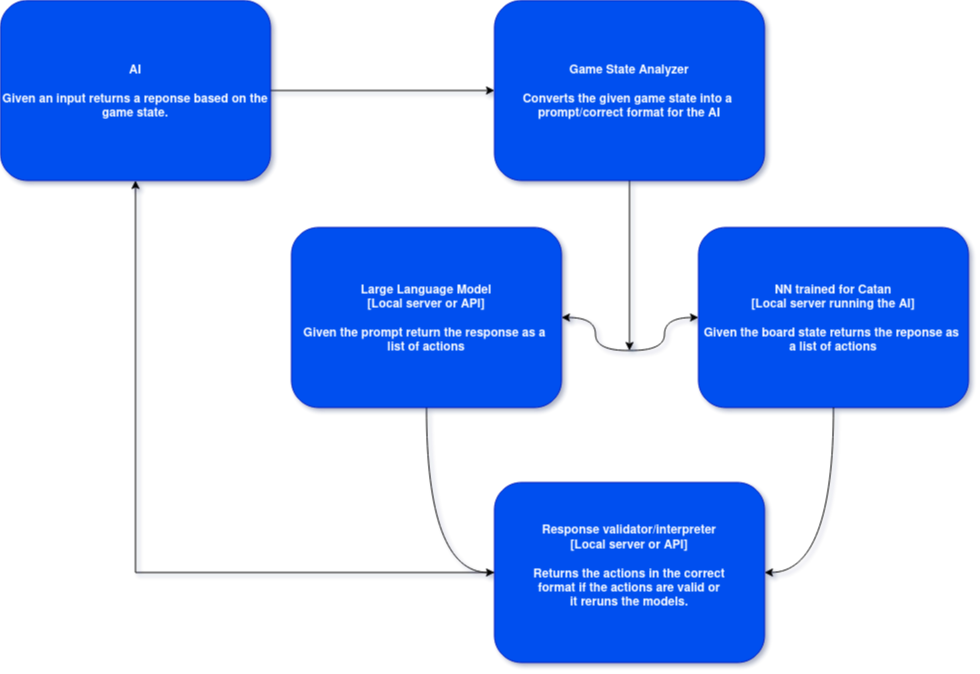

The diagram above was exported from draw.io. Its source (the exported page's mxGraphModel, read from the mxfile embedded in the PNG):
<mxGraphModel dx="2074" dy="1153" grid="0" gridSize="10" guides="1" tooltips="1" connect="1" arrows="1" fold="1" page="1" pageScale="1" pageWidth="1100" pageHeight="850" background="none" math="0" shadow="1">
  <root>
    <mxCell id="0" />
    <mxCell id="1" parent="0" />
    <mxCell id="FEVuQc9qgVTFrghk8be4-18" value="" style="edgeStyle=orthogonalEdgeStyle;rounded=0;orthogonalLoop=1;jettySize=auto;html=1;" edge="1" parent="1" source="FEVuQc9qgVTFrghk8be4-1" target="FEVuQc9qgVTFrghk8be4-5">
      <mxGeometry relative="1" as="geometry">
        <mxPoint x="155" y="673" as="targetPoint" />
      </mxGeometry>
    </mxCell>
    <mxCell id="FEVuQc9qgVTFrghk8be4-1" value="&lt;div&gt;&lt;b&gt;AI&lt;/b&gt;&lt;/div&gt;&lt;div&gt;&lt;b&gt;&lt;br&gt;&lt;/b&gt;&lt;/div&gt;&lt;div&gt;&lt;b&gt;Given an input returns a reponse based on the game state.&lt;/b&gt;&lt;/div&gt;" style="rounded=1;whiteSpace=wrap;html=1;fillColor=#0050ef;strokeColor=#001DBC;fontColor=#ffffff;" vertex="1" parent="1">
      <mxGeometry x="10" y="47" width="270" height="180" as="geometry" />
    </mxCell>
    <mxCell id="FEVuQc9qgVTFrghk8be4-20" value="" style="edgeStyle=orthogonalEdgeStyle;rounded=0;orthogonalLoop=1;jettySize=auto;html=1;" edge="1" parent="1" source="FEVuQc9qgVTFrghk8be4-5">
      <mxGeometry relative="1" as="geometry">
        <mxPoint x="639" y="397" as="targetPoint" />
      </mxGeometry>
    </mxCell>
    <mxCell id="FEVuQc9qgVTFrghk8be4-5" value="&lt;div&gt;&lt;b&gt;Game State Analyzer&lt;/b&gt;&lt;/div&gt;&lt;div&gt;&lt;b&gt;&lt;br&gt;&lt;/b&gt;&lt;/div&gt;&lt;div&gt;&lt;b&gt;Converts the given game state into a&amp;nbsp;&lt;/b&gt;&lt;/div&gt;&lt;div&gt;&lt;b&gt;prompt/correct format for the AI&lt;/b&gt;&lt;/div&gt;" style="rounded=1;whiteSpace=wrap;html=1;fillColor=#0050ef;strokeColor=#001DBC;fontColor=#ffffff;" vertex="1" parent="1">
      <mxGeometry x="504" y="47" width="270" height="180" as="geometry" />
    </mxCell>
    <mxCell id="FEVuQc9qgVTFrghk8be4-26" value="" style="edgeStyle=orthogonalEdgeStyle;rounded=0;orthogonalLoop=1;jettySize=auto;html=1;exitX=0.5;exitY=1;exitDx=0;exitDy=0;entryX=0;entryY=0.5;entryDx=0;entryDy=0;curved=1;" edge="1" parent="1" source="FEVuQc9qgVTFrghk8be4-9" target="FEVuQc9qgVTFrghk8be4-13">
      <mxGeometry relative="1" as="geometry">
        <mxPoint x="369" y="476" as="sourcePoint" />
        <mxPoint x="426" y="604" as="targetPoint" />
        <Array as="points">
          <mxPoint x="436" y="619" />
        </Array>
      </mxGeometry>
    </mxCell>
    <mxCell id="FEVuQc9qgVTFrghk8be4-9" value="&lt;div&gt;&lt;b&gt;Large Language Model&lt;/b&gt;&lt;/div&gt;&lt;div&gt;&lt;b&gt;[Local server or API]&lt;/b&gt;&lt;/div&gt;&lt;div&gt;&lt;b&gt;&lt;br&gt;&lt;/b&gt;&lt;/div&gt;&lt;div&gt;&lt;b&gt;Given the prompt return the response as a&amp;nbsp;&lt;/b&gt;&lt;/div&gt;&lt;div&gt;&lt;b&gt;list of actions&lt;/b&gt;&lt;/div&gt;" style="rounded=1;whiteSpace=wrap;html=1;fillColor=#0050ef;strokeColor=#001DBC;fontColor=#ffffff;" vertex="1" parent="1">
      <mxGeometry x="301" y="274" width="270" height="180" as="geometry" />
    </mxCell>
    <mxCell id="FEVuQc9qgVTFrghk8be4-11" value="&lt;div&gt;&lt;b&gt;NN trained for Catan&lt;/b&gt;&lt;/div&gt;&lt;div&gt;&lt;b&gt;[Local server running the AI]&lt;/b&gt;&lt;/div&gt;&lt;div&gt;&lt;b&gt;&lt;br&gt;&lt;/b&gt;&lt;/div&gt;&lt;div&gt;&lt;b&gt;Given the board state returns the reponse as&amp;nbsp;&lt;/b&gt;&lt;/div&gt;&lt;div&gt;&lt;b&gt;a list of actions&lt;/b&gt;&lt;/div&gt;" style="rounded=1;whiteSpace=wrap;html=1;fillColor=#0050ef;strokeColor=#001DBC;fontColor=#ffffff;" vertex="1" parent="1">
      <mxGeometry x="708" y="274" width="270" height="180" as="geometry" />
    </mxCell>
    <mxCell id="FEVuQc9qgVTFrghk8be4-29" value="" style="edgeStyle=orthogonalEdgeStyle;rounded=0;orthogonalLoop=1;jettySize=auto;html=1;entryX=0.5;entryY=1;entryDx=0;entryDy=0;" edge="1" parent="1" source="FEVuQc9qgVTFrghk8be4-13" target="FEVuQc9qgVTFrghk8be4-1">
      <mxGeometry relative="1" as="geometry">
        <mxPoint x="166" y="303" as="targetPoint" />
      </mxGeometry>
    </mxCell>
    <mxCell id="FEVuQc9qgVTFrghk8be4-13" value="&lt;div&gt;&lt;b&gt;Response validator/interpreter&lt;/b&gt;&lt;/div&gt;&lt;div&gt;&lt;b&gt;[Local server or API]&lt;/b&gt;&lt;/div&gt;&lt;div&gt;&lt;b&gt;&lt;br&gt;&lt;/b&gt;&lt;/div&gt;&lt;div&gt;&lt;b&gt;Returns the actions in the correct&lt;/b&gt;&lt;/div&gt;&lt;div&gt;&lt;b&gt;format if the actions are valid or&lt;/b&gt;&lt;/div&gt;&lt;div&gt;&lt;b&gt;it reruns the models.&lt;/b&gt;&lt;/div&gt;&lt;div&gt;&lt;br&gt;&lt;/div&gt;" style="rounded=1;whiteSpace=wrap;html=1;fillColor=#0050ef;strokeColor=#001DBC;fontColor=#ffffff;" vertex="1" parent="1">
      <mxGeometry x="504" y="529" width="270" height="180" as="geometry" />
    </mxCell>
    <mxCell id="FEVuQc9qgVTFrghk8be4-21" value="" style="edgeStyle=orthogonalEdgeStyle;rounded=0;orthogonalLoop=1;jettySize=auto;html=1;curved=1;" edge="1" parent="1" target="FEVuQc9qgVTFrghk8be4-11">
      <mxGeometry relative="1" as="geometry">
        <mxPoint x="639" y="397" as="sourcePoint" />
      </mxGeometry>
    </mxCell>
    <mxCell id="FEVuQc9qgVTFrghk8be4-22" value="" style="edgeStyle=orthogonalEdgeStyle;rounded=0;orthogonalLoop=1;jettySize=auto;html=1;curved=1;" edge="1" parent="1" target="FEVuQc9qgVTFrghk8be4-9">
      <mxGeometry relative="1" as="geometry">
        <mxPoint x="639" y="397" as="sourcePoint" />
      </mxGeometry>
    </mxCell>
    <mxCell id="FEVuQc9qgVTFrghk8be4-27" value="" style="edgeStyle=orthogonalEdgeStyle;rounded=0;orthogonalLoop=1;jettySize=auto;html=1;exitX=0.5;exitY=1;exitDx=0;exitDy=0;entryX=1;entryY=0.5;entryDx=0;entryDy=0;curved=1;flowAnimation=0;" edge="1" parent="1" source="FEVuQc9qgVTFrghk8be4-11" target="FEVuQc9qgVTFrghk8be4-13">
      <mxGeometry relative="1" as="geometry">
        <mxPoint x="806" y="472" as="sourcePoint" />
        <mxPoint x="874" y="637" as="targetPoint" />
      </mxGeometry>
    </mxCell>
  </root>
</mxGraphModel>